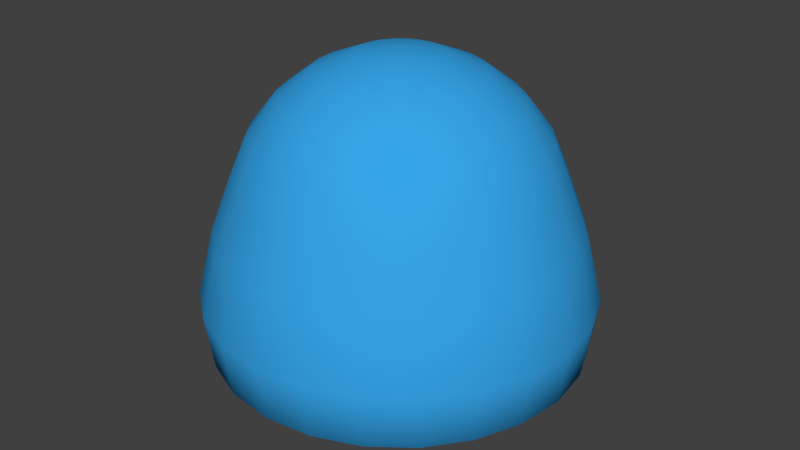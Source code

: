 # Source: Blob.blend  (saved by Blender 2.79.0; exported with 4.5.12 LTS)
import bpy
from mathutils import Matrix  # noqa: F401  (used for matrix-valued properties, if any)

bpy.ops.wm.read_factory_settings(use_empty=True)
scene = bpy.context.scene
scene.name = 'Scene'

# ---- collections
col_collection_1 = bpy.data.collections.new('Collection 1'); scene.collection.children.link(col_collection_1)

# ---- materials (node trees are filled in below, after node groups)
mat_material_002 = bpy.data.materials.new('Material.002')
mat_material_002.alpha_threshold = 0.0
mat_material_002.use_transparent_shadow = False
mat_material_002.diffuse_color = (0.03726, 0.3746, 0.8, 1.0)
mat_material_002.roughness = 0.5

# ---- material node trees

# ---- world
world_world = bpy.data.worlds.new('World'); scene.world = world_world
world_world.color = (0.05088, 0.05088, 0.05088)
world_world.use_sun_shadow = False
world_world.sun_shadow_jitter_overblur = 0.0
world_world.cycles.sampling_method = 'MANUAL'

# ---- meshes
me_sphere = bpy.data.meshes.new('Sphere')
me_sphere.from_pydata([(-3.72e-09, 0.1972, 0.8936), (0.0, 3.894e-07, -0.722), (0.05103, 0.1904, 0.8936), (0.09858, 0.3679, 0.8175), (0.1394, 0.5203, 0.6965), (0.1707, 0.6372, 0.5387), (0.1904, 0.7107, 0.355), (0.2136, 0.7972, 0.1157), (0.2337, 0.8721, -0.1987), (0.2241, 0.8365, -0.4547), (0.183, 0.683, -0.5472), (0.1294, 0.483, -0.6181), (0.06699, 0.25, -0.688), (0.09858, 0.1707, 0.8936), (0.1904, 0.3298, 0.8175), (0.2693, 0.4665, 0.6965), (0.3298, 0.5713, 0.5387), (0.3679, 0.6372, 0.355), (0.4127, 0.7147, 0.1157), (0.4514, 0.7819, -0.1987), (0.433, 0.75, -0.4547), (0.3536, 0.6124, -0.5472), (0.25, 0.433, -0.6181), (0.1294, 0.2241, -0.688), (-2.135e-07, 1.734e-07, 0.9196), (0.1394, 0.1394, 0.8936), (0.2693, 0.2693, 0.8175), (0.3809, 0.3809, 0.6965), (0.4665, 0.4665, 0.5387), (0.5203, 0.5203, 0.355), (0.5836, 0.5836, 0.1157), (0.6384, 0.6384, -0.1987), (0.6124, 0.6124, -0.4547), (0.5, 0.5, -0.5472), (0.3536, 0.3536, -0.6181), (0.183, 0.183, -0.688), (0.1707, 0.09858, 0.8936), (0.3298, 0.1904, 0.8175), (0.4665, 0.2693, 0.6965), (0.5713, 0.3298, 0.5387), (0.6372, 0.3679, 0.355), (0.7147, 0.4127, 0.1157), (0.7819, 0.4514, -0.1987), (0.75, 0.433, -0.4547), (0.6124, 0.3536, -0.5472), (0.433, 0.25, -0.6181), (0.2241, 0.1294, -0.688), (0.1904, 0.05103, 0.8936), (0.3679, 0.09858, 0.8175), (0.5203, 0.1394, 0.6965), (0.6372, 0.1707, 0.5387), (0.7107, 0.1904, 0.355), (0.7972, 0.2136, 0.1157), (0.8721, 0.2337, -0.1987), (0.8365, 0.2241, -0.4547), (0.683, 0.183, -0.5472), (0.483, 0.1294, -0.6181), (0.25, 0.06699, -0.688), (0.1972, 3.917e-07, 0.8936), (0.3809, 3.35e-07, 0.8175), (0.5386, 3.35e-07, 0.6965), (0.6597, 3.463e-07, 0.5387), (0.7358, 4.144e-07, 0.355), (0.8253, 3.326e-07, 0.1157), (0.9029, 4.122e-07, -0.1987), (0.866, 3.411e-07, -0.4547), (0.7071, 4.007e-07, -0.5472), (0.5, 3.932e-07, -0.6181), (0.2588, 3.932e-07, -0.688), (0.1904, -0.05103, 0.8936), (0.3679, -0.09858, 0.8175), (0.5203, -0.1394, 0.6965), (0.6372, -0.1707, 0.5387), (0.7107, -0.1904, 0.355), (0.7972, -0.2136, 0.1157), (0.8721, -0.2337, -0.1987), (0.8365, -0.2241, -0.4547), (0.683, -0.183, -0.5472), (0.483, -0.1294, -0.6181), (0.25, -0.06699, -0.688), (0.1707, -0.09858, 0.8936), (0.3298, -0.1904, 0.8175), (0.4665, -0.2693, 0.6965), (0.5713, -0.3298, 0.5387), (0.6372, -0.3679, 0.355), (0.7147, -0.4127, 0.1157), (0.7819, -0.4514, -0.1987), (0.75, -0.433, -0.4547), (0.6124, -0.3536, -0.5472), (0.433, -0.25, -0.6181), (0.2241, -0.1294, -0.688), (0.1394, -0.1394, 0.8936), (0.2693, -0.2693, 0.8175), (0.3809, -0.3809, 0.6965), (0.4665, -0.4665, 0.5387), (0.5203, -0.5203, 0.355), (0.5836, -0.5836, 0.1157), (0.6384, -0.6384, -0.1987), (0.6124, -0.6124, -0.4547), (0.5, -0.5, -0.5472), (0.3536, -0.3536, -0.6181), (0.183, -0.183, -0.688), (0.09858, -0.1707, 0.8936), (0.1904, -0.3298, 0.8175), (0.2693, -0.4665, 0.6965), (0.3298, -0.5713, 0.5387), (0.3679, -0.6372, 0.355), (0.4127, -0.7147, 0.1157), (0.4514, -0.7819, -0.1987), (0.433, -0.75, -0.4547), (0.3536, -0.6124, -0.5472), (0.25, -0.433, -0.6181), (0.1294, -0.2241, -0.688), (0.05103, -0.1904, 0.8936), (0.09858, -0.3679, 0.8175), (0.1394, -0.5203, 0.6965), (0.1707, -0.6372, 0.5387), (0.1904, -0.7107, 0.355), (0.2136, -0.7972, 0.1157), (0.2337, -0.8721, -0.1987), (0.2241, -0.8365, -0.4547), (0.183, -0.683, -0.5472), (0.1294, -0.483, -0.6181), (0.06699, -0.25, -0.688), (4.637e-09, -0.1972, 0.8936), (-5.779e-08, -0.3809, 0.8175), (-1.145e-07, -0.5386, 0.6965), (-4.644e-08, -0.6597, 0.5387), (-4.644e-08, -0.7358, 0.355), (-7.361e-08, -0.8253, 0.1157), (-5.344e-08, -0.9029, -0.1987), (-5.608e-08, -0.866, -0.4547), (-8.589e-08, -0.7071, -0.5472), (-3.373e-08, -0.5, -0.6181), (-1.883e-08, -0.2588, -0.688), (-0.05103, -0.1904, 0.8936), (-0.09858, -0.3679, 0.8175), (-0.1394, -0.5203, 0.6965), (-0.1707, -0.6372, 0.5387), (-0.1904, -0.7107, 0.355), (-0.2136, -0.7972, 0.1157), (-0.2337, -0.8721, -0.1987), (-0.2241, -0.8365, -0.4547), (-0.183, -0.683, -0.5472), (-0.1294, -0.483, -0.6181), (-0.06699, -0.25, -0.688), (-0.09858, -0.1707, 0.8936), (-0.1904, -0.3298, 0.8175), (-0.2693, -0.4665, 0.6965), (-0.3298, -0.5713, 0.5387), (-0.3679, -0.6372, 0.355), (-0.4127, -0.7147, 0.1157), (-0.4514, -0.7819, -0.1987), (-0.433, -0.75, -0.4547), (-0.3536, -0.6124, -0.5472), (-0.25, -0.433, -0.6181), (-0.1294, -0.2241, -0.688), (-0.1394, -0.1394, 0.8936), (-0.2693, -0.2693, 0.8175), (-0.3809, -0.3809, 0.6965), (-0.4665, -0.4665, 0.5387), (-0.5203, -0.5203, 0.355), (-0.5836, -0.5836, 0.1157), (-0.6384, -0.6384, -0.1987), (-0.6124, -0.6124, -0.4547), (-0.5, -0.5, -0.5472), (-0.3536, -0.3536, -0.6181), (-0.183, -0.183, -0.688), (-0.1707, -0.09858, 0.8936), (-0.3298, -0.1904, 0.8175), (-0.4665, -0.2693, 0.6965), (-0.5713, -0.3298, 0.5387), (-0.6372, -0.3679, 0.355), (-0.7147, -0.4127, 0.1157), (-0.7819, -0.4514, -0.1987), (-0.75, -0.433, -0.4547), (-0.6124, -0.3536, -0.5472), (-0.433, -0.25, -0.6181), (-0.2241, -0.1294, -0.688), (-0.1904, -0.05103, 0.8936), (-0.3679, -0.09858, 0.8175), (-0.5203, -0.1394, 0.6965), (-0.6372, -0.1707, 0.5387), (-0.7107, -0.1904, 0.355), (-0.7972, -0.2136, 0.1157), (-0.8721, -0.2337, -0.1987), (-0.8365, -0.2241, -0.4547), (-0.683, -0.183, -0.5472), (-0.483, -0.1294, -0.6181), (-0.25, -0.06699, -0.688), (-0.1972, 3.974e-07, 0.8936), (-0.3809, 4.428e-07, 0.8175), (-0.5386, 4.598e-07, 0.6965), (-0.6597, 4.598e-07, 0.5387), (-0.7358, 3.917e-07, 0.355), (-0.8253, 3.695e-07, 0.1157), (-0.9029, 3.704e-07, -0.1987), (-0.866, 4.901e-07, -0.4547), (-0.7071, 4.603e-07, -0.5472), (-0.5, 3.634e-07, -0.6181), (-0.2588, 4.156e-07, -0.688), (-0.1904, 0.05103, 0.8936), (-0.3679, 0.09858, 0.8175), (-0.5203, 0.1394, 0.6965), (-0.6372, 0.1707, 0.5387), (-0.7107, 0.1904, 0.355), (-0.7972, 0.2136, 0.1157), (-0.8721, 0.2337, -0.1987), (-0.8365, 0.2241, -0.4547), (-0.683, 0.183, -0.5472), (-0.483, 0.1294, -0.6181), (-0.25, 0.06699, -0.688), (-0.1707, 0.09858, 0.8936), (-0.3298, 0.1904, 0.8175), (-0.4665, 0.2693, 0.6965), (-0.5713, 0.3298, 0.5387), (-0.6372, 0.3679, 0.355), (-0.7147, 0.4127, 0.1157), (-0.7819, 0.4514, -0.1987), (-0.75, 0.433, -0.4547), (-0.6124, 0.3536, -0.5472), (-0.433, 0.25, -0.6181), (-0.2241, 0.1294, -0.688), (-0.1394, 0.1394, 0.8936), (-0.2693, 0.2693, 0.8175), (-0.3809, 0.3809, 0.6965), (-0.4665, 0.4665, 0.5387), (-0.5203, 0.5203, 0.355), (-0.5836, 0.5836, 0.1157), (-0.6384, 0.6384, -0.1987), (-0.6124, 0.6124, -0.4547), (-0.5, 0.5, -0.5472), (-0.3536, 0.3536, -0.6181), (-0.183, 0.183, -0.688), (-0.09858, 0.1707, 0.8936), (-0.1904, 0.3298, 0.8175), (-0.2693, 0.4665, 0.6965), (-0.3298, 0.5713, 0.5387), (-0.3679, 0.6372, 0.355), (-0.4127, 0.7147, 0.1157), (-0.4514, 0.7819, -0.1987), (-0.433, 0.75, -0.4547), (-0.3536, 0.6124, -0.5472), (-0.25, 0.433, -0.6181), (-0.1294, 0.2241, -0.688), (-0.05103, 0.1904, 0.8936), (-0.09858, 0.3679, 0.8175), (-0.1394, 0.5203, 0.6965), (-0.1707, 0.6372, 0.5387), (-0.1904, 0.7107, 0.355), (-0.2136, 0.7972, 0.1157), (-0.2337, 0.8721, -0.1987), (-0.2241, 0.8365, -0.4547), (-0.183, 0.683, -0.5472), (-0.1294, 0.483, -0.6181), (-0.06699, 0.25, -0.688), (3.301e-08, 0.3809, 0.8175), (5.572e-08, 0.5386, 0.6965), (1.031e-08, 0.6597, 0.5387), (-4.644e-08, 0.7358, 0.355), (-3.672e-08, 0.8253, 0.1157), (2.271e-09, 0.9029, -0.1987), (1.842e-08, 0.866, -0.4547), (7.803e-08, 0.7071, -0.5472), (-5.608e-08, 0.5, -0.6181), (1.842e-08, 0.2588, -0.688)], [], [(257, 256, 3, 4), (264, 263, 10, 11), (261, 260, 7, 8), (258, 257, 4, 5), (265, 264, 11, 12), (0, 24, 2), (262, 261, 8, 9), (259, 258, 5, 6), (1, 265, 12), (256, 0, 2, 3), (263, 262, 9, 10), (260, 259, 6, 7), (9, 8, 19, 20), (6, 5, 16, 17), (1, 12, 23), (3, 2, 13, 14), (10, 9, 20, 21), (7, 6, 17, 18), (4, 3, 14, 15), (11, 10, 21, 22), (8, 7, 18, 19), (5, 4, 15, 16), (12, 11, 22, 23), (2, 24, 13), (19, 18, 30, 31), (16, 15, 27, 28), (23, 22, 34, 35), (13, 24, 25), (20, 19, 31, 32), (17, 16, 28, 29), (1, 23, 35), (14, 13, 25, 26), (21, 20, 32, 33), (18, 17, 29, 30), (15, 14, 26, 27), (22, 21, 33, 34), (33, 32, 43, 44), (30, 29, 40, 41), (27, 26, 37, 38), (34, 33, 44, 45), (31, 30, 41, 42), (28, 27, 38, 39), (35, 34, 45, 46), (25, 24, 36), (32, 31, 42, 43), (29, 28, 39, 40), (1, 35, 46), (26, 25, 36, 37), (36, 24, 47), (43, 42, 53, 54), (40, 39, 50, 51), (1, 46, 57), (37, 36, 47, 48), (44, 43, 54, 55), (41, 40, 51, 52), (38, 37, 48, 49), (45, 44, 55, 56), (42, 41, 52, 53), (39, 38, 49, 50), (46, 45, 56, 57), (56, 55, 66, 67), (53, 52, 63, 64), (50, 49, 60, 61), (57, 56, 67, 68), (47, 24, 58), (54, 53, 64, 65), (51, 50, 61, 62), (1, 57, 68), (48, 47, 58, 59), (55, 54, 65, 66), (52, 51, 62, 63), (49, 48, 59, 60), (59, 58, 69, 70), (66, 65, 76, 77), (63, 62, 73, 74), (60, 59, 70, 71), (67, 66, 77, 78), (64, 63, 74, 75), (61, 60, 71, 72), (68, 67, 78, 79), (58, 24, 69), (65, 64, 75, 76), (62, 61, 72, 73), (1, 68, 79), (79, 78, 89, 90), (69, 24, 80), (76, 75, 86, 87), (73, 72, 83, 84), (1, 79, 90), (70, 69, 80, 81), (77, 76, 87, 88), (74, 73, 84, 85), (71, 70, 81, 82), (78, 77, 88, 89), (75, 74, 85, 86), (72, 71, 82, 83), (82, 81, 92, 93), (89, 88, 99, 100), (86, 85, 96, 97), (83, 82, 93, 94), (90, 89, 100, 101), (80, 24, 91), (87, 86, 97, 98), (84, 83, 94, 95), (1, 90, 101), (81, 80, 91, 92), (88, 87, 98, 99), (85, 84, 95, 96), (1, 101, 112), (92, 91, 102, 103), (99, 98, 109, 110), (96, 95, 106, 107), (93, 92, 103, 104), (100, 99, 110, 111), (97, 96, 107, 108), (94, 93, 104, 105), (101, 100, 111, 112), (91, 24, 102), (98, 97, 108, 109), (95, 94, 105, 106), (105, 104, 115, 116), (112, 111, 122, 123), (102, 24, 113), (109, 108, 119, 120), (106, 105, 116, 117), (1, 112, 123), (103, 102, 113, 114), (110, 109, 120, 121), (107, 106, 117, 118), (104, 103, 114, 115), (111, 110, 121, 122), (108, 107, 118, 119), (115, 114, 125, 126), (122, 121, 132, 133), (119, 118, 129, 130), (116, 115, 126, 127), (123, 122, 133, 134), (113, 24, 124), (120, 119, 130, 131), (117, 116, 127, 128), (1, 123, 134), (114, 113, 124, 125), (121, 120, 131, 132), (118, 117, 128, 129), (128, 127, 138, 139), (1, 134, 145), (125, 124, 135, 136), (132, 131, 142, 143), (129, 128, 139, 140), (126, 125, 136, 137), (133, 132, 143, 144), (130, 129, 140, 141), (127, 126, 137, 138), (134, 133, 144, 145), (124, 24, 135), (131, 130, 141, 142), (138, 137, 148, 149), (145, 144, 155, 156), (135, 24, 146), (142, 141, 152, 153), (139, 138, 149, 150), (1, 145, 156), (136, 135, 146, 147), (143, 142, 153, 154), (140, 139, 150, 151), (137, 136, 147, 148), (144, 143, 154, 155), (141, 140, 151, 152), (151, 150, 161, 162), (148, 147, 158, 159), (155, 154, 165, 166), (152, 151, 162, 163), (149, 148, 159, 160), (156, 155, 166, 167), (146, 24, 157), (153, 152, 163, 164), (150, 149, 160, 161), (1, 156, 167), (147, 146, 157, 158), (154, 153, 164, 165), (161, 160, 171, 172), (1, 167, 178), (158, 157, 168, 169), (165, 164, 175, 176), (162, 161, 172, 173), (159, 158, 169, 170), (166, 165, 176, 177), (163, 162, 173, 174), (160, 159, 170, 171), (167, 166, 177, 178), (157, 24, 168), (164, 163, 174, 175), (174, 173, 184, 185), (171, 170, 181, 182), (178, 177, 188, 189), (168, 24, 179), (175, 174, 185, 186), (172, 171, 182, 183), (1, 178, 189), (169, 168, 179, 180), (176, 175, 186, 187), (173, 172, 183, 184), (170, 169, 180, 181), (177, 176, 187, 188), (184, 183, 194, 195), (181, 180, 191, 192), (188, 187, 198, 199), (185, 184, 195, 196), (182, 181, 192, 193), (189, 188, 199, 200), (179, 24, 190), (186, 185, 196, 197), (183, 182, 193, 194), (1, 189, 200), (180, 179, 190, 191), (187, 186, 197, 198), (197, 196, 207, 208), (194, 193, 204, 205), (1, 200, 211), (191, 190, 201, 202), (198, 197, 208, 209), (195, 194, 205, 206), (192, 191, 202, 203), (199, 198, 209, 210), (196, 195, 206, 207), (193, 192, 203, 204), (200, 199, 210, 211), (190, 24, 201), (207, 206, 217, 218), (204, 203, 214, 215), (211, 210, 221, 222), (201, 24, 212), (208, 207, 218, 219), (205, 204, 215, 216), (1, 211, 222), (202, 201, 212, 213), (209, 208, 219, 220), (206, 205, 216, 217), (203, 202, 213, 214), (210, 209, 220, 221), (220, 219, 230, 231), (217, 216, 227, 228), (214, 213, 224, 225), (221, 220, 231, 232), (218, 217, 228, 229), (215, 214, 225, 226), (222, 221, 232, 233), (212, 24, 223), (219, 218, 229, 230), (216, 215, 226, 227), (1, 222, 233), (213, 212, 223, 224), (223, 24, 234), (230, 229, 240, 241), (227, 226, 237, 238), (1, 233, 244), (224, 223, 234, 235), (231, 230, 241, 242), (228, 227, 238, 239), (225, 224, 235, 236), (232, 231, 242, 243), (229, 228, 239, 240), (226, 225, 236, 237), (233, 232, 243, 244), (243, 242, 253, 254), (240, 239, 250, 251), (237, 236, 247, 248), (244, 243, 254, 255), (234, 24, 245), (241, 240, 251, 252), (238, 237, 248, 249), (1, 244, 255), (235, 234, 245, 246), (242, 241, 252, 253), (239, 238, 249, 250), (236, 235, 246, 247), (246, 245, 0, 256), (253, 252, 262, 263), (250, 249, 259, 260), (247, 246, 256, 257), (254, 253, 263, 264), (251, 250, 260, 261), (248, 247, 257, 258), (255, 254, 264, 265), (245, 24, 0), (252, 251, 261, 262), (249, 248, 258, 259), (1, 255, 265)])
me_sphere.polygons.foreach_set('use_smooth', [True] * 288)
_uv = me_sphere.uv_layers.new(name='UVMap')
_uv.uv.foreach_set('vector', [0.6026, 0.2979, 0.6553, 0.2632, 0.6752, 0.2884, 0.6301, 0.3319, 0.2365, 0.9172, 0.2332, 0.9029, 0.2456, 0.9018, 0.2451, 0.9163, 0.3364, 0.4824, 0.4299, 0.4175, 0.476, 0.4749, 0.3896, 0.5508, 0.5515, 0.3325, 0.6026, 0.2979, 0.6301, 0.3319, 0.5854, 0.3741, 0.2402, 0.9335, 0.2365, 0.9172, 0.2451, 0.9163, 0.2447, 0.933, 0.7123, 0.2275, 0.7765, 0.1903, 0.7232, 0.2417, 0.2515, 0.5402, 0.3364, 0.4824, 0.3896, 0.5508, 0.31, 0.6185, 0.4995, 0.3685, 0.5515, 0.3325, 0.5854, 0.3741, 0.539, 0.4173, 0.2443, 0.9505, 0.2402, 0.9335, 0.2447, 0.933, 0.6553, 0.2632, 0.7123, 0.2275, 0.7232, 0.2417, 0.6752, 0.2884, 0.2332, 0.9029, 0.2305, 0.8908, 0.246, 0.8893, 0.2456, 0.9018, 0.4299, 0.4175, 0.4995, 0.3685, 0.539, 0.4173, 0.476, 0.4749, 0.31, 0.6185, 0.3896, 0.5508, 0.4511, 0.6138, 0.3779, 0.6914, 0.539, 0.4173, 0.5854, 0.3741, 0.6254, 0.4103, 0.5853, 0.4605, 0.2443, 0.9505, 0.2447, 0.933, 0.2491, 0.9337, 0.6752, 0.2884, 0.7232, 0.2417, 0.737, 0.2531, 0.6998, 0.3091, 0.2456, 0.9018, 0.246, 0.8893, 0.2612, 0.8917, 0.2578, 0.9037, 0.476, 0.4749, 0.539, 0.4173, 0.5853, 0.4605, 0.5295, 0.5269, 0.6301, 0.3319, 0.6752, 0.2884, 0.6998, 0.3091, 0.6631, 0.3607, 0.2451, 0.9163, 0.2456, 0.9018, 0.2578, 0.9037, 0.2537, 0.9177, 0.3896, 0.5508, 0.476, 0.4749, 0.5295, 0.5269, 0.4511, 0.6138, 0.5854, 0.3741, 0.6301, 0.3319, 0.6631, 0.3607, 0.6254, 0.4103, 0.2447, 0.933, 0.2451, 0.9163, 0.2537, 0.9177, 0.2491, 0.9337, 0.7232, 0.2417, 0.7765, 0.1903, 0.737, 0.2531, 0.4511, 0.6138, 0.5295, 0.5269, 0.5903, 0.5728, 0.5207, 0.6707, 0.6254, 0.4103, 0.6631, 0.3607, 0.7014, 0.3837, 0.6716, 0.4404, 0.2491, 0.9337, 0.2537, 0.9177, 0.2617, 0.9211, 0.2532, 0.9354, 0.737, 0.2531, 0.7765, 0.1903, 0.7532, 0.2612, 0.3779, 0.6914, 0.4511, 0.6138, 0.5207, 0.6707, 0.455, 0.7576, 0.5853, 0.4605, 0.6254, 0.4103, 0.6716, 0.4404, 0.6383, 0.4975, 0.2443, 0.9505, 0.2491, 0.9337, 0.2532, 0.9354, 0.6998, 0.3091, 0.737, 0.2531, 0.7532, 0.2612, 0.7284, 0.3249, 0.2578, 0.9037, 0.2612, 0.8917, 0.2754, 0.8978, 0.2691, 0.9085, 0.5295, 0.5269, 0.5853, 0.4605, 0.6383, 0.4975, 0.5903, 0.5728, 0.6631, 0.3607, 0.6998, 0.3091, 0.7284, 0.3249, 0.7014, 0.3837, 0.2537, 0.9177, 0.2578, 0.9037, 0.2691, 0.9085, 0.2617, 0.9211, 0.2691, 0.9085, 0.2754, 0.8978, 0.2876, 0.9073, 0.2789, 0.916, 0.5903, 0.5728, 0.6383, 0.4975, 0.6982, 0.528, 0.6586, 0.6122, 0.7014, 0.3837, 0.7284, 0.3249, 0.7604, 0.3348, 0.7446, 0.4002, 0.2617, 0.9211, 0.2691, 0.9085, 0.2789, 0.916, 0.2686, 0.9264, 0.5207, 0.6707, 0.5903, 0.5728, 0.6586, 0.6122, 0.5983, 0.7209, 0.6716, 0.4404, 0.7014, 0.3837, 0.7446, 0.4002, 0.7238, 0.4637, 0.2532, 0.9354, 0.2617, 0.9211, 0.2686, 0.9264, 0.2568, 0.9382, 0.7532, 0.2612, 0.7765, 0.1903, 0.7711, 0.2655, 0.455, 0.7576, 0.5207, 0.6707, 0.5983, 0.7209, 0.5403, 0.8164, 0.6383, 0.4975, 0.6716, 0.4404, 0.7238, 0.4637, 0.6982, 0.528, 0.2443, 0.9505, 0.2532, 0.9354, 0.2568, 0.9382, 0.7284, 0.3249, 0.7532, 0.2612, 0.7711, 0.2655, 0.7604, 0.3348, 0.7711, 0.2655, 0.7765, 0.1903, 0.7899, 0.2654, 0.5403, 0.8164, 0.5983, 0.7209, 0.6833, 0.7645, 0.6326, 0.8676, 0.6982, 0.528, 0.7238, 0.4637, 0.7821, 0.4794, 0.7651, 0.5511, 0.2443, 0.9505, 0.2568, 0.9382, 0.2595, 0.9418, 0.7604, 0.3348, 0.7711, 0.2655, 0.7899, 0.2654, 0.7953, 0.338, 0.2789, 0.916, 0.2876, 0.9073, 0.2971, 0.9193, 0.2865, 0.9257, 0.6586, 0.6122, 0.6982, 0.528, 0.7651, 0.5511, 0.7345, 0.6448, 0.7446, 0.4002, 0.7604, 0.3348, 0.7953, 0.338, 0.7924, 0.409, 0.2686, 0.9264, 0.2789, 0.916, 0.2865, 0.9257, 0.274, 0.9333, 0.5983, 0.7209, 0.6586, 0.6122, 0.7345, 0.6448, 0.6833, 0.7645, 0.7238, 0.4637, 0.7446, 0.4002, 0.7924, 0.409, 0.7821, 0.4794, 0.2568, 0.9382, 0.2686, 0.9264, 0.274, 0.9333, 0.2595, 0.9418, 0.274, 0.9333, 0.2865, 0.9257, 0.2915, 0.937, 0.2775, 0.9413, 0.6833, 0.7645, 0.7345, 0.6448, 0.8187, 0.6706, 0.7762, 0.8021, 0.7821, 0.4794, 0.7924, 0.409, 0.8448, 0.4088, 0.847, 0.4863, 0.2595, 0.9418, 0.274, 0.9333, 0.2775, 0.9413, 0.2613, 0.946, 0.7899, 0.2654, 0.7765, 0.1903, 0.8089, 0.2607, 0.6326, 0.8676, 0.6833, 0.7645, 0.7762, 0.8021, 0.7304, 0.9121, 0.7651, 0.5511, 0.7821, 0.4794, 0.847, 0.4863, 0.8396, 0.5663, 0.2443, 0.9505, 0.2595, 0.9418, 0.2613, 0.946, 0.7953, 0.338, 0.7899, 0.2654, 0.8089, 0.2607, 0.8321, 0.3334, 0.2865, 0.9257, 0.2971, 0.9193, 0.3033, 0.9333, 0.2915, 0.937, 0.7345, 0.6448, 0.7651, 0.5511, 0.8396, 0.5663, 0.8187, 0.6706, 0.7924, 0.409, 0.7953, 0.338, 0.8321, 0.3334, 0.8448, 0.4088, 0.8321, 0.3334, 0.8089, 0.2607, 0.8267, 0.2511, 0.8695, 0.3196, 0.2915, 0.937, 0.3033, 0.9333, 0.3062, 0.9483, 0.2938, 0.9492, 0.8187, 0.6706, 0.8396, 0.5663, 0.9229, 0.5728, 0.9124, 0.6895, 0.8448, 0.4088, 0.8321, 0.3334, 0.8695, 0.3196, 0.9013, 0.3975, 0.2775, 0.9413, 0.2915, 0.937, 0.2938, 0.9492, 0.2789, 0.9499, 0.7762, 0.8021, 0.8187, 0.6706, 0.9124, 0.6895, 0.8784, 0.8366, 0.847, 0.4863, 0.8448, 0.4088, 0.9013, 0.3975, 0.9195, 0.4828, 0.2613, 0.946, 0.2775, 0.9413, 0.2789, 0.9499, 0.2619, 0.9505, 0.8089, 0.2607, 0.7765, 0.1903, 0.8267, 0.2511, 0.7304, 0.9121, 0.7762, 0.8021, 0.8784, 0.8366, 0.8319, 0.9527, 0.8396, 0.5663, 0.847, 0.4863, 0.9195, 0.4828, 0.9229, 0.5728, 0.2443, 0.9505, 0.2613, 0.946, 0.2619, 0.9505, 0.1374, 0.8901, 0.1544, 0.8914, 0.1525, 0.9001, 0.1365, 0.8946, 0.1789, 0.8879, 0.1647, 0.8892, 0.1778, 0.8844, 0.2607, 0.8061, 0.2531, 0.8229, 0.2386, 0.8154, 0.2462, 0.7992, 0.2293, 0.8578, 0.219, 0.8685, 0.2103, 0.8598, 0.2187, 0.8493, 0.1197, 0.8893, 0.1374, 0.8901, 0.1365, 0.8946, 0.1933, 0.8842, 0.1789, 0.8879, 0.1778, 0.8844, 0.19, 0.8777, 0.1693, 0.8928, 0.1819, 0.8944, 0.1783, 0.9095, 0.1665, 0.9051, 0.2409, 0.843, 0.2293, 0.8578, 0.2187, 0.8493, 0.2282, 0.8347, 0.2069, 0.8775, 0.1933, 0.8842, 0.19, 0.8777, 0.2009, 0.8694, 0.1544, 0.8914, 0.1693, 0.8928, 0.1665, 0.9051, 0.1525, 0.9001, 0.2531, 0.8229, 0.2409, 0.843, 0.2282, 0.8347, 0.2386, 0.8154, 0.219, 0.8685, 0.2069, 0.8775, 0.2009, 0.8694, 0.2103, 0.8598, 0.2009, 0.8694, 0.19, 0.8777, 0.1858, 0.8726, 0.1942, 0.8631, 0.1525, 0.9001, 0.1665, 0.9051, 0.1608, 0.9163, 0.1486, 0.908, 0.2386, 0.8154, 0.2282, 0.8347, 0.2156, 0.8279, 0.2244, 0.8088, 0.2103, 0.8598, 0.2009, 0.8694, 0.1942, 0.8631, 0.2014, 0.8531, 0.1365, 0.8946, 0.1525, 0.9001, 0.1486, 0.908, 0.1345, 0.8987, 0.1778, 0.8844, 0.1647, 0.8892, 0.176, 0.8814, 0.2462, 0.7992, 0.2386, 0.8154, 0.2244, 0.8088, 0.2314, 0.7923, 0.2187, 0.8493, 0.2103, 0.8598, 0.2014, 0.8531, 0.208, 0.8424, 0.1197, 0.8893, 0.1365, 0.8946, 0.1345, 0.8987, 0.19, 0.8777, 0.1778, 0.8844, 0.176, 0.8814, 0.1858, 0.8726, 0.1665, 0.9051, 0.1783, 0.9095, 0.1711, 0.9234, 0.1608, 0.9163, 0.2282, 0.8347, 0.2187, 0.8493, 0.208, 0.8424, 0.2156, 0.8279, 0.1197, 0.8893, 0.1345, 0.8987, 0.1316, 0.9022, 0.1858, 0.8726, 0.176, 0.8814, 0.1736, 0.879, 0.1809, 0.8687, 0.1608, 0.9163, 0.1711, 0.9234, 0.1608, 0.935, 0.1526, 0.9256, 0.2156, 0.8279, 0.208, 0.8424, 0.1972, 0.8371, 0.203, 0.8225, 0.1942, 0.8631, 0.1858, 0.8726, 0.1809, 0.8687, 0.187, 0.8584, 0.1486, 0.908, 0.1608, 0.9163, 0.1526, 0.9256, 0.1429, 0.9146, 0.2244, 0.8088, 0.2156, 0.8279, 0.203, 0.8225, 0.21, 0.8031, 0.2014, 0.8531, 0.1942, 0.8631, 0.187, 0.8584, 0.1924, 0.848, 0.1345, 0.8987, 0.1486, 0.908, 0.1429, 0.9146, 0.1316, 0.9022, 0.176, 0.8814, 0.1647, 0.8892, 0.1736, 0.879, 0.2314, 0.7923, 0.2244, 0.8088, 0.21, 0.8031, 0.216, 0.7861, 0.208, 0.8424, 0.2014, 0.8531, 0.1924, 0.848, 0.1972, 0.8371, 0.1924, 0.848, 0.187, 0.8584, 0.1796, 0.8551, 0.1831, 0.8444, 0.1316, 0.9022, 0.1429, 0.9146, 0.1357, 0.9196, 0.1279, 0.9048, 0.1736, 0.879, 0.1647, 0.8892, 0.1707, 0.8773, 0.216, 0.7861, 0.21, 0.8031, 0.1953, 0.7987, 0.1999, 0.7811, 0.1972, 0.8371, 0.1924, 0.848, 0.1831, 0.8444, 0.1863, 0.8333, 0.1197, 0.8893, 0.1316, 0.9022, 0.1279, 0.9048, 0.1809, 0.8687, 0.1736, 0.879, 0.1707, 0.8773, 0.1756, 0.866, 0.1526, 0.9256, 0.1608, 0.935, 0.148, 0.9437, 0.1424, 0.9326, 0.203, 0.8225, 0.1972, 0.8371, 0.1863, 0.8333, 0.1903, 0.8184, 0.187, 0.8584, 0.1809, 0.8687, 0.1756, 0.866, 0.1796, 0.8551, 0.1429, 0.9146, 0.1526, 0.9256, 0.1424, 0.9326, 0.1357, 0.9196, 0.21, 0.8031, 0.203, 0.8225, 0.1903, 0.8184, 0.1953, 0.7987, 0.1796, 0.8551, 0.1756, 0.866, 0.17, 0.8644, 0.1719, 0.8532, 0.1357, 0.9196, 0.1424, 0.9326, 0.1307, 0.9368, 0.1275, 0.9226, 0.1953, 0.7987, 0.1903, 0.8184, 0.1773, 0.8159, 0.1802, 0.7957, 0.1831, 0.8444, 0.1796, 0.8551, 0.1719, 0.8532, 0.1736, 0.8423, 0.1279, 0.9048, 0.1357, 0.9196, 0.1275, 0.9226, 0.1237, 0.9063, 0.1707, 0.8773, 0.1647, 0.8892, 0.1677, 0.8762, 0.1999, 0.7811, 0.1953, 0.7987, 0.1802, 0.7957, 0.1831, 0.7774, 0.1863, 0.8333, 0.1831, 0.8444, 0.1736, 0.8423, 0.1752, 0.831, 0.1197, 0.8893, 0.1279, 0.9048, 0.1237, 0.9063, 0.1756, 0.866, 0.1707, 0.8773, 0.1677, 0.8762, 0.17, 0.8644, 0.1424, 0.9326, 0.148, 0.9437, 0.1334, 0.949, 0.1307, 0.9368, 0.1903, 0.8184, 0.1863, 0.8333, 0.1752, 0.831, 0.1773, 0.8159, 0.1752, 0.831, 0.1736, 0.8423, 0.164, 0.8416, 0.164, 0.8302, 0.1197, 0.8893, 0.1237, 0.9063, 0.1193, 0.9068, 0.17, 0.8644, 0.1677, 0.8762, 0.1645, 0.8759, 0.1642, 0.8639, 0.1307, 0.9368, 0.1334, 0.949, 0.118, 0.9505, 0.1184, 0.938, 0.1773, 0.8159, 0.1752, 0.831, 0.164, 0.8302, 0.1641, 0.8149, 0.1719, 0.8532, 0.17, 0.8644, 0.1642, 0.8639, 0.164, 0.8527, 0.1275, 0.9226, 0.1307, 0.9368, 0.1184, 0.938, 0.1188, 0.9235, 0.1802, 0.7957, 0.1773, 0.8159, 0.1641, 0.8149, 0.1647, 0.7943, 0.1736, 0.8423, 0.1719, 0.8532, 0.164, 0.8527, 0.164, 0.8416, 0.1237, 0.9063, 0.1275, 0.9226, 0.1188, 0.9235, 0.1193, 0.9068, 0.1677, 0.8762, 0.1647, 0.8892, 0.1645, 0.8759, 0.1831, 0.7774, 0.1802, 0.7957, 0.1647, 0.7943, 0.1656, 0.7755, 0.164, 0.8416, 0.164, 0.8527, 0.1562, 0.8535, 0.1543, 0.8424, 0.1193, 0.9068, 0.1188, 0.9235, 0.1102, 0.9221, 0.1148, 0.9061, 0.1645, 0.8759, 0.1647, 0.8892, 0.1613, 0.8763, 0.1656, 0.7755, 0.1647, 0.7943, 0.1489, 0.7946, 0.1477, 0.7755, 0.164, 0.8302, 0.164, 0.8416, 0.1543, 0.8424, 0.1526, 0.831, 0.1197, 0.8893, 0.1193, 0.9068, 0.1148, 0.9061, 0.1642, 0.8639, 0.1645, 0.8759, 0.1613, 0.8763, 0.1585, 0.8646, 0.1184, 0.938, 0.118, 0.9505, 0.1027, 0.9481, 0.1062, 0.9361, 0.1641, 0.8149, 0.164, 0.8302, 0.1526, 0.831, 0.1508, 0.8156, 0.164, 0.8527, 0.1642, 0.8639, 0.1585, 0.8646, 0.1562, 0.8535, 0.1188, 0.9235, 0.1184, 0.938, 0.1062, 0.9361, 0.1102, 0.9221, 0.1647, 0.7943, 0.1641, 0.8149, 0.1508, 0.8156, 0.1489, 0.7946, 0.1508, 0.8156, 0.1526, 0.831, 0.1413, 0.8334, 0.1373, 0.8179, 0.1562, 0.8535, 0.1585, 0.8646, 0.1529, 0.8664, 0.1485, 0.8557, 0.1102, 0.9221, 0.1062, 0.9361, 0.09488, 0.9313, 0.1023, 0.9187, 0.1489, 0.7946, 0.1508, 0.8156, 0.1373, 0.8179, 0.1329, 0.7968, 0.1543, 0.8424, 0.1562, 0.8535, 0.1485, 0.8557, 0.1447, 0.8448, 0.1148, 0.9061, 0.1102, 0.9221, 0.1023, 0.9187, 0.1107, 0.9043, 0.1613, 0.8763, 0.1647, 0.8892, 0.1582, 0.8775, 0.1477, 0.7755, 0.1489, 0.7946, 0.1329, 0.7968, 0.1296, 0.7775, 0.1526, 0.831, 0.1543, 0.8424, 0.1447, 0.8448, 0.1413, 0.8334, 0.1197, 0.8893, 0.1148, 0.9061, 0.1107, 0.9043, 0.1585, 0.8646, 0.1613, 0.8763, 0.1582, 0.8775, 0.1529, 0.8664, 0.1062, 0.9361, 0.1027, 0.9481, 0.08856, 0.9419, 0.09488, 0.9313, 0.1413, 0.8334, 0.1447, 0.8448, 0.1352, 0.8488, 0.1299, 0.8376, 0.1197, 0.8893, 0.1107, 0.9043, 0.1072, 0.9016, 0.1529, 0.8664, 0.1582, 0.8775, 0.1555, 0.8793, 0.1477, 0.8694, 0.09488, 0.9313, 0.08856, 0.9419, 0.07637, 0.9325, 0.08511, 0.9238, 0.1373, 0.8179, 0.1413, 0.8334, 0.1299, 0.8376, 0.1237, 0.8221, 0.1485, 0.8557, 0.1529, 0.8664, 0.1477, 0.8694, 0.141, 0.8593, 0.1023, 0.9187, 0.09488, 0.9313, 0.08511, 0.9238, 0.09537, 0.9134, 0.1329, 0.7968, 0.1373, 0.8179, 0.1237, 0.8221, 0.1169, 0.8008, 0.1447, 0.8448, 0.1485, 0.8557, 0.141, 0.8593, 0.1352, 0.8488, 0.1107, 0.9043, 0.1023, 0.9187, 0.09537, 0.9134, 0.1072, 0.9016, 0.1582, 0.8775, 0.1647, 0.8892, 0.1555, 0.8793, 0.1296, 0.7775, 0.1329, 0.7968, 0.1169, 0.8008, 0.1114, 0.7815, 0.1169, 0.8008, 0.1237, 0.8221, 0.1102, 0.828, 0.1007, 0.8067, 0.1352, 0.8488, 0.141, 0.8593, 0.134, 0.8645, 0.126, 0.8545, 0.1072, 0.9016, 0.09537, 0.9134, 0.09, 0.9065, 0.1044, 0.898, 0.1555, 0.8793, 0.1647, 0.8892, 0.1532, 0.8818, 0.1114, 0.7815, 0.1169, 0.8008, 0.1007, 0.8067, 0.09339, 0.7874, 0.1299, 0.8376, 0.1352, 0.8488, 0.126, 0.8545, 0.1187, 0.8435, 0.1197, 0.8893, 0.1072, 0.9016, 0.1044, 0.898, 0.1477, 0.8694, 0.1555, 0.8793, 0.1532, 0.8818, 0.143, 0.8736, 0.08511, 0.9238, 0.07637, 0.9325, 0.06689, 0.9205, 0.07748, 0.9141, 0.1237, 0.8221, 0.1299, 0.8376, 0.1187, 0.8435, 0.1102, 0.828, 0.141, 0.8593, 0.1477, 0.8694, 0.143, 0.8736, 0.134, 0.8645, 0.09537, 0.9134, 0.08511, 0.9238, 0.07748, 0.9141, 0.09, 0.9065, 0.1102, 0.828, 0.1187, 0.8435, 0.1076, 0.8514, 0.09647, 0.8359, 0.134, 0.8645, 0.143, 0.8736, 0.1391, 0.879, 0.1276, 0.8714, 0.09, 0.9065, 0.07748, 0.9141, 0.07243, 0.9028, 0.08648, 0.8985, 0.1007, 0.8067, 0.1102, 0.828, 0.09647, 0.8359, 0.0844, 0.8142, 0.126, 0.8545, 0.134, 0.8645, 0.1276, 0.8714, 0.1172, 0.8622, 0.1044, 0.898, 0.09, 0.9065, 0.08648, 0.8985, 0.1027, 0.8938, 0.1532, 0.8818, 0.1647, 0.8892, 0.1515, 0.8848, 0.09339, 0.7874, 0.1007, 0.8067, 0.0844, 0.8142, 0.07557, 0.7948, 0.1187, 0.8435, 0.126, 0.8545, 0.1172, 0.8622, 0.1076, 0.8514, 0.1197, 0.8893, 0.1044, 0.898, 0.1027, 0.8938, 0.143, 0.8736, 0.1532, 0.8818, 0.1515, 0.8848, 0.1391, 0.879, 0.07748, 0.9141, 0.06689, 0.9205, 0.06062, 0.9065, 0.07243, 0.9028, 0.07557, 0.7948, 0.0844, 0.8142, 0.06736, 0.8234, 0.05781, 0.8031, 0.1076, 0.8514, 0.1172, 0.8622, 0.1088, 0.8722, 0.09655, 0.8616, 0.1197, 0.8893, 0.1027, 0.8938, 0.102, 0.8893, 0.1391, 0.879, 0.1515, 0.8848, 0.1506, 0.8884, 0.1363, 0.8856, 0.07243, 0.9028, 0.06062, 0.9065, 0.05781, 0.8915, 0.07019, 0.8906, 0.09647, 0.8359, 0.1076, 0.8514, 0.09655, 0.8616, 0.08251, 0.8459, 0.1276, 0.8714, 0.1391, 0.879, 0.1363, 0.8856, 0.1222, 0.8802, 0.08648, 0.8985, 0.07243, 0.9028, 0.07019, 0.8906, 0.08502, 0.8898, 0.0844, 0.8142, 0.09647, 0.8359, 0.08251, 0.8459, 0.06736, 0.8234, 0.1172, 0.8622, 0.1276, 0.8714, 0.1222, 0.8802, 0.1088, 0.8722, 0.1027, 0.8938, 0.08648, 0.8985, 0.08502, 0.8898, 0.102, 0.8893, 0.1515, 0.8848, 0.1647, 0.8892, 0.1506, 0.8884, 0.1704, 0.08205, 0.2984, 0.05551, 0.3134, 0.139, 0.1952, 0.1698, 0.4858, 0.04786, 0.5684, 0.06271, 0.5584, 0.1182, 0.4836, 0.1161, 0.2266, 0.9496, 0.2096, 0.9484, 0.2114, 0.9397, 0.2275, 0.9452, 0.7172, 0.1371, 0.7765, 0.1903, 0.707, 0.1551, 0.07321, 0.1147, 0.1704, 0.08205, 0.1952, 0.1698, 0.1002, 0.2002, 0.4032, 0.04629, 0.4858, 0.04786, 0.4836, 0.1161, 0.4089, 0.1222, 0.2443, 0.9505, 0.2266, 0.9496, 0.2275, 0.9452, 0.6471, 0.09286, 0.7172, 0.1371, 0.707, 0.1551, 0.6335, 0.1306, 0.1946, 0.9469, 0.182, 0.9454, 0.1857, 0.9303, 0.1975, 0.9347, 0.2984, 0.05551, 0.4032, 0.04629, 0.4089, 0.1222, 0.3134, 0.139, 0.5684, 0.06271, 0.6471, 0.09286, 0.6335, 0.1306, 0.5584, 0.1182, 0.2096, 0.9484, 0.1946, 0.9469, 0.1975, 0.9347, 0.2114, 0.9397, 0.1975, 0.9347, 0.1857, 0.9303, 0.1928, 0.9164, 0.2032, 0.9235, 0.3134, 0.139, 0.4089, 0.1222, 0.4214, 0.1918, 0.3333, 0.216, 0.5584, 0.1182, 0.6335, 0.1306, 0.6287, 0.1674, 0.5582, 0.1693, 0.2114, 0.9397, 0.1975, 0.9347, 0.2032, 0.9235, 0.2154, 0.9318, 0.1952, 0.1698, 0.3134, 0.139, 0.3333, 0.216, 0.2222, 0.2529, 0.4836, 0.1161, 0.5584, 0.1182, 0.5582, 0.1693, 0.4897, 0.1778, 0.2275, 0.9452, 0.2114, 0.9397, 0.2154, 0.9318, 0.2294, 0.9411, 0.707, 0.1551, 0.7765, 0.1903, 0.7017, 0.1741, 0.1002, 0.2002, 0.1952, 0.1698, 0.2222, 0.2529, 0.1285, 0.2867, 0.4089, 0.1222, 0.4836, 0.1161, 0.4897, 0.1778, 0.4214, 0.1918, 0.2443, 0.9505, 0.2275, 0.9452, 0.2294, 0.9411, 0.6335, 0.1306, 0.707, 0.1551, 0.7017, 0.1741, 0.6287, 0.1674, 0.7017, 0.1741, 0.7765, 0.1903, 0.7011, 0.193, 0.1285, 0.2867, 0.2222, 0.2529, 0.2536, 0.3328, 0.1618, 0.3729, 0.4214, 0.1918, 0.4897, 0.1778, 0.5034, 0.2343, 0.4407, 0.2557, 0.2443, 0.9505, 0.2294, 0.9411, 0.2323, 0.9376, 0.6287, 0.1674, 0.7017, 0.1741, 0.7011, 0.193, 0.6313, 0.2022, 0.2032, 0.9235, 0.1928, 0.9164, 0.2031, 0.9048, 0.2114, 0.9142, 0.3333, 0.216, 0.4214, 0.1918, 0.4407, 0.2557, 0.359, 0.2878, 0.5582, 0.1693, 0.6287, 0.1674, 0.6313, 0.2022, 0.5661, 0.2163, 0.2154, 0.9318, 0.2032, 0.9235, 0.2114, 0.9142, 0.2211, 0.9252, 0.2222, 0.2529, 0.3333, 0.216, 0.359, 0.2878, 0.2536, 0.3328, 0.4897, 0.1778, 0.5582, 0.1693, 0.5661, 0.2163, 0.5034, 0.2343, 0.2294, 0.9411, 0.2154, 0.9318, 0.2211, 0.9252, 0.2323, 0.9376, 0.2211, 0.9252, 0.2114, 0.9142, 0.2216, 0.9072, 0.2283, 0.9202, 0.2536, 0.3328, 0.359, 0.2878, 0.391, 0.355, 0.2913, 0.4094, 0.5034, 0.2343, 0.5661, 0.2163, 0.5812, 0.2593, 0.5241, 0.2858, 0.2323, 0.9376, 0.2211, 0.9252, 0.2283, 0.9202, 0.236, 0.935, 0.7011, 0.193, 0.7765, 0.1903, 0.7048, 0.2111, 0.1618, 0.3729, 0.2536, 0.3328, 0.2913, 0.4094, 0.2023, 0.4579, 0.4407, 0.2557, 0.5034, 0.2343, 0.5241, 0.2858, 0.4667, 0.3146, 0.2443, 0.9505, 0.2323, 0.9376, 0.236, 0.935, 0.6313, 0.2022, 0.7011, 0.193, 0.7048, 0.2111, 0.6404, 0.2343, 0.2114, 0.9142, 0.2031, 0.9048, 0.216, 0.896, 0.2216, 0.9072, 0.359, 0.2878, 0.4407, 0.2557, 0.4667, 0.3146, 0.391, 0.355, 0.5661, 0.2163, 0.6313, 0.2022, 0.6404, 0.2343, 0.5812, 0.2593, 0.6404, 0.2343, 0.7048, 0.2111, 0.7123, 0.2275, 0.6553, 0.2632, 0.2216, 0.9072, 0.216, 0.896, 0.2305, 0.8908, 0.2332, 0.9029, 0.391, 0.355, 0.4667, 0.3146, 0.4995, 0.3685, 0.4299, 0.4175, 0.5812, 0.2593, 0.6404, 0.2343, 0.6553, 0.2632, 0.6026, 0.2979, 0.2283, 0.9202, 0.2216, 0.9072, 0.2332, 0.9029, 0.2365, 0.9172, 0.2913, 0.4094, 0.391, 0.355, 0.4299, 0.4175, 0.3364, 0.4824, 0.5241, 0.2858, 0.5812, 0.2593, 0.6026, 0.2979, 0.5515, 0.3325, 0.236, 0.935, 0.2283, 0.9202, 0.2365, 0.9172, 0.2402, 0.9335, 0.7048, 0.2111, 0.7765, 0.1903, 0.7123, 0.2275, 0.2023, 0.4579, 0.2913, 0.4094, 0.3364, 0.4824, 0.2515, 0.5402, 0.4667, 0.3146, 0.5241, 0.2858, 0.5515, 0.3325, 0.4995, 0.3685, 0.2443, 0.9505, 0.236, 0.935, 0.2402, 0.9335])
me_sphere.materials.append(mat_material_002)
me_sphere.use_remesh_preserve_volume = False
me_sphere.use_remesh_preserve_attributes = False
me_sphere.use_mirror_vertex_groups = False
me_sphere.update()

# ---- objects
ob_sphere = bpy.data.objects.new('Sphere', me_sphere)

# ---- transforms, parenting, visibility, modifiers, constraints
ob_sphere.location = (0.0, 0.0, 0.0)
ob_sphere.lineart.crease_threshold = 0.0

# ---- collection membership
col_collection_1.objects.link(ob_sphere)

# ---- scene / render settings (as saved in the file)
scene.frame_start = 1; scene.frame_end = 250; scene.frame_set(1)
scene.render.engine = 'BLENDER_EEVEE_NEXT'
scene.render.resolution_percentage = 50
scene.render.dither_intensity = 0.0
scene.cycles.use_denoising = False
scene.cycles.samples = 128
scene.cycles.sampling_pattern = 'TABULATED_SOBOL'
scene.cycles.use_adaptive_sampling = False
scene.cycles.use_light_tree = False
scene.cycles.blur_glossy = 0.0
scene.cycles.sample_clamp_indirect = 0.0
scene.view_settings.view_transform = 'Standard'
bpy.context.view_layer.update()

# ---- added for rendering (the .blend has no active camera and no usable light): camera, sun
cam_auto = bpy.data.cameras.new('AutoCamera')
cam_auto.lens = 50.0
cam_auto.sensor_width = 36.0
cam_auto.clip_end = 1000.0
ob_auto_camera = bpy.data.objects.new('AutoCamera', cam_auto)
scene.collection.objects.link(ob_auto_camera)
ob_auto_camera.location = (2.80883, -3.3706, 2.34583)
ob_auto_camera.rotation_euler = (1.09748, -7.21219e-08, 0.694738)
scene.camera = ob_auto_camera
light_auto_sun = bpy.data.lights.new('AutoSun', 'SUN')
light_auto_sun.energy = 3.0
light_auto_sun.angle = 0.0523599
ob_auto_sun = bpy.data.objects.new('AutoSun', light_auto_sun)
scene.collection.objects.link(ob_auto_sun)
ob_auto_sun.rotation_euler = (0.872665, 0.174533, 0.523599)
bpy.context.view_layer.update()
